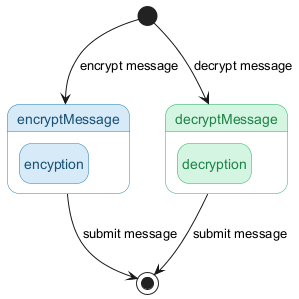

The diagram above was rendered by PlantUML. Its source (embedded in the PNG):
@startuml
hide empty description

skinparam state {
  BackgroundColor<<encrypt>> #D6EAF8
  BorderColor<<encrypt>> #2980B9
  FontColor<<encrypt>> #1A5276

  BackgroundColor<<decrypt>> #D5F5E3
  BorderColor<<decrypt>> #27AE60
  FontColor<<decrypt>> #1E8449

  StartColor black
  EndColor black
}

state "encryptMessage" as EM <<encrypt>> {
  state "encyption" as ENC <<encrypt>>
}

state "decryptMessage" as DM <<decrypt>> {
  state "decryption" as DEC <<decrypt>>
}

[*] --> EM : encrypt message
[*] --> DM : decrypt message

EM --> [*] : submit message
DM --> [*] : submit message

@enduml